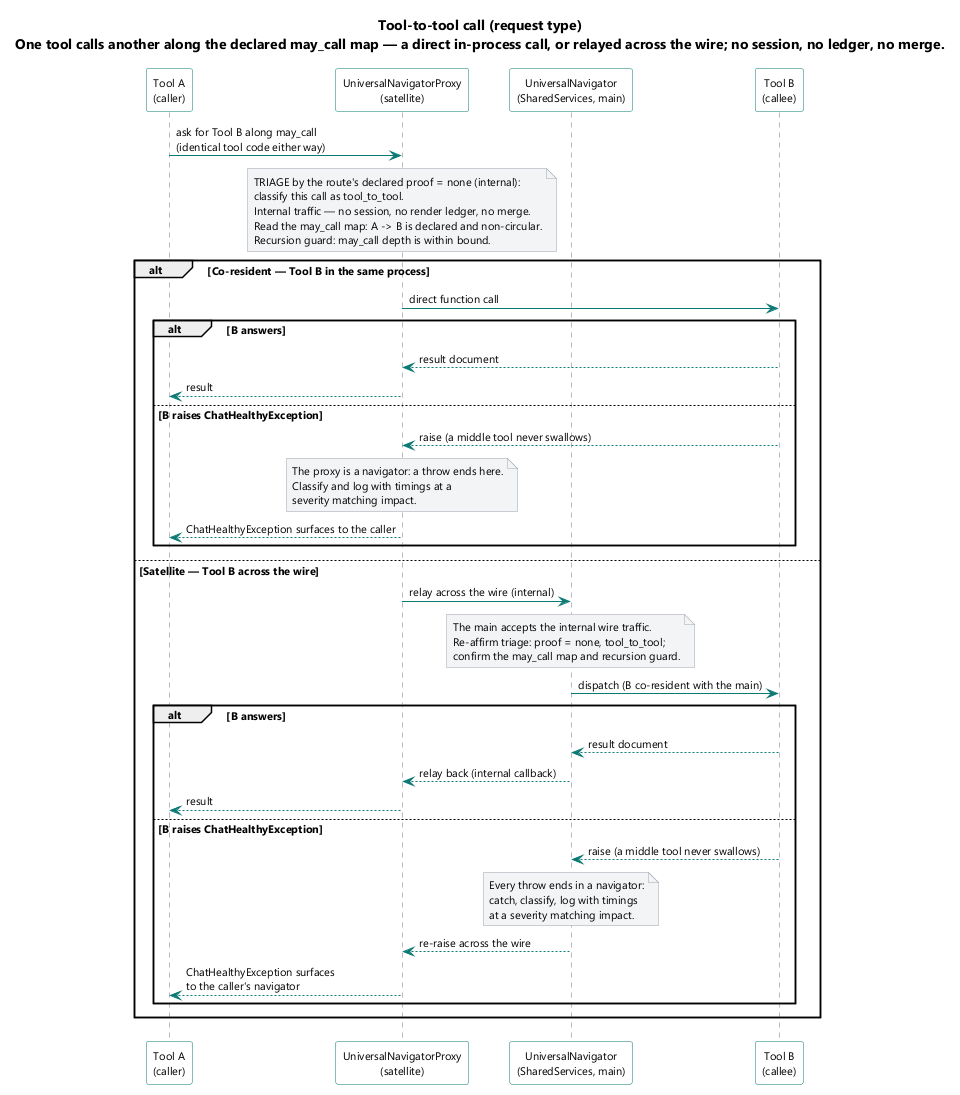

The diagram above was rendered by PlantUML. Its source (embedded in the PNG):
@startuml
skinparam shadowing false
skinparam defaultFontName Segoe UI
skinparam defaultFontSize 11
skinparam ArrowColor #0b7a75
skinparam SequenceLifeLineBorderColor #6b7280
skinparam ParticipantBorderColor #0b7a75
skinparam ParticipantBackgroundColor #fdfdfd
skinparam NoteBackgroundColor #f3f4f6
skinparam NoteBorderColor #9ca3af

title Tool-to-tool call (request type)\nOne tool calls another along the declared may_call map — a direct in-process call, or relayed across the wire; no session, no ledger, no merge.

participant "Tool A\n(caller)" as A
participant "UniversalNavigatorProxy\n(satellite)" as P
participant "UniversalNavigator\n(SharedServices, main)" as UN
participant "Tool B\n(callee)" as B

A -> P : ask for Tool B along may_call\n(identical tool code either way)
note over P
  TRIAGE by the route's declared proof = none (internal):
  classify this call as tool_to_tool.
  Internal traffic — no session, no render ledger, no merge.
  Read the may_call map: A -> B is declared and non-circular.
  Recursion guard: may_call depth is within bound.
end note

alt Co-resident — Tool B in the same process
  P -> B : direct function call
  alt B answers
    B --> P : result document
    P --> A : result
  else B raises ChatHealthyException
    B --> P : raise (a middle tool never swallows)
    note over P
      The proxy is a navigator: a throw ends here.
      Classify and log with timings at a
      severity matching impact.
    end note
    P --> A : ChatHealthyException surfaces to the caller
  end

else Satellite — Tool B across the wire
  P -> UN : relay across the wire (internal)
  note over UN
    The main accepts the internal wire traffic.
    Re-affirm triage: proof = none, tool_to_tool;
    confirm the may_call map and recursion guard.
  end note
  UN -> B : dispatch (B co-resident with the main)
  alt B answers
    B --> UN : result document
    UN --> P : relay back (internal callback)
    P --> A : result
  else B raises ChatHealthyException
    B --> UN : raise (a middle tool never swallows)
    note over UN
      Every throw ends in a navigator:
      catch, classify, log with timings
      at a severity matching impact.
    end note
    UN --> P : re-raise across the wire
    P --> A : ChatHealthyException surfaces\nto the caller's navigator
  end
end
@enduml